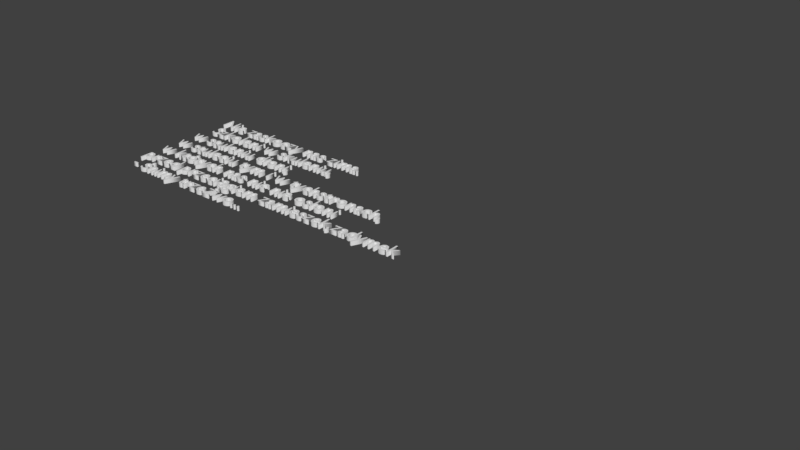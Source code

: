 # Source: Tekst-nICnASnIEzASKOCZY.blend  (saved by Blender 2.79.0; exported with 4.5.12 LTS)
import bpy
from mathutils import Matrix  # noqa: F401  (used for matrix-valued properties, if any)

bpy.ops.wm.read_factory_settings(use_empty=True)
scene = bpy.context.scene
scene.name = 'Scene'

# ---- collections
col_collection_1 = bpy.data.collections.new('Collection 1'); scene.collection.children.link(col_collection_1)

# ---- world
world_world = bpy.data.worlds.new('World'); scene.world = world_world
world_world.color = (0.05088, 0.05088, 0.05088)
world_world.use_sun_shadow = False
world_world.sun_shadow_jitter_overblur = 0.0
world_world.cycles.sampling_method = 'MANUAL'

# ---- curves / text
txt_text = bpy.data.curves.new('Text', 'FONT')
txt_text.dimensions = '2D'
txt_text.body = 'Nie zaskoczy nas zima.\n Szkoleni w skuleniu, \nw stuleniu dłoni, \nw stuleciu tym i w tychstronach, \nw których nas nic nie osłoni \nprzed przeciągiem zamieszek,zadymek\n - śnimy trzeźwo...'
txt_text.use_path_clamp = True
txt_text.bevel_resolution = 0
txt_text.extrude = 0.1

# ---- objects
ob_text = bpy.data.objects.new('Text', txt_text)

# ---- transforms, parenting, visibility, modifiers, constraints
ob_text.location = (0.0, 0.0, 0.0)
ob_text.lineart.crease_threshold = 0.0

# ---- collection membership
col_collection_1.objects.link(ob_text)

# ---- scene / render settings (as saved in the file)
scene.frame_start = 1; scene.frame_end = 250; scene.frame_set(1)
scene.render.engine = 'BLENDER_EEVEE_NEXT'
scene.render.resolution_percentage = 50
scene.render.dither_intensity = 0.0
scene.cycles.use_denoising = False
scene.cycles.samples = 128
scene.cycles.sampling_pattern = 'TABULATED_SOBOL'
scene.cycles.use_adaptive_sampling = False
scene.cycles.use_light_tree = False
scene.cycles.blur_glossy = 0.0
scene.cycles.sample_clamp_indirect = 0.0
scene.view_settings.view_transform = 'Standard'
bpy.context.view_layer.update()

# ---- added for rendering (the .blend has no active camera and no usable light): camera, sun
cam_auto = bpy.data.cameras.new('AutoCamera')
cam_auto.lens = 50.0
cam_auto.sensor_width = 36.0
cam_auto.clip_end = 1000.0
ob_auto_camera = bpy.data.objects.new('AutoCamera', cam_auto)
scene.collection.objects.link(ob_auto_camera)
ob_auto_camera.location = (40.5547, -34.5757, 21.2638)
ob_auto_camera.rotation_euler = (1.09748, -7.21219e-08, 0.694738)
scene.camera = ob_auto_camera
light_auto_sun = bpy.data.lights.new('AutoSun', 'SUN')
light_auto_sun.energy = 3.0
light_auto_sun.angle = 0.0523599
ob_auto_sun = bpy.data.objects.new('AutoSun', light_auto_sun)
scene.collection.objects.link(ob_auto_sun)
ob_auto_sun.rotation_euler = (0.872665, 0.174533, 0.523599)
bpy.context.view_layer.update()
